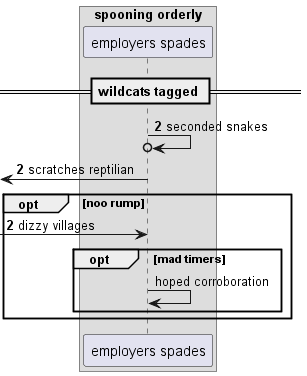

The diagram above was rendered by PlantUML. Its source (embedded in the PNG):
@startuml
box "spooning orderly"
participant "employers spades" as 0
end box
== wildcats tagged ==
autonumber 2 0
0 ->o 0: seconded snakes
 [<- 0: scratches reptilian
opt noo rump
 [-> 0: dizzy villages
autonumber stop
opt mad timers
0 -> 0: hoped corroboration
end
end
@enduml